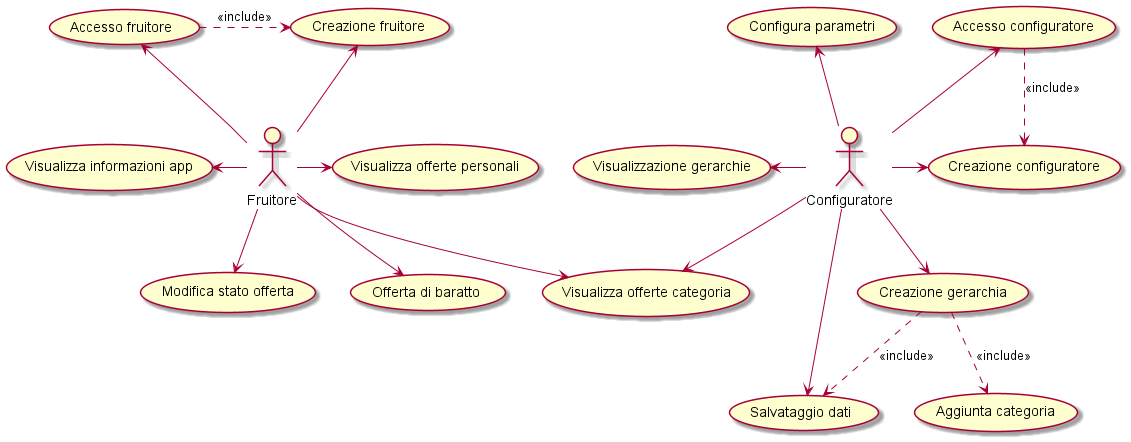

The diagram above was rendered by PlantUML. Its source (embedded in the PNG):
@startuml

:Fruitore: as Admin
(Accesso fruitore) as (UseF1)
(Creazione fruitore) as (UseF2)
(Visualizza informazioni app) as (UseF3)
(Visualizza offerte categoria) as (UseF5)
(Visualizza offerte personali) as (UseF6)
(Offerta di baratto) as (UseF7)
(Modifica stato offerta) as (UseF8)

Admin -left-> (UseF3)
Admin -up-> (UseF1)
Admin -up-> (UseF2)
Admin -right-> (UseF6)
Admin --> (UseF5)
Admin --> (UseF7)
Admin --> (UseF8)

(UseF1) .right.> (UseF2): <<include>>

(Accesso configuratore) as (Use1)
(Creazione configuratore) as (Use2)
(Salvataggio dati) as (Use3)
(Visualizzazione gerarchie) as (Use4)
(Creazione gerarchia) as (Use5)
(Aggiunta categoria) as (Use6)
(Configura parametri) as (Use7)

:Configuratore: as Admin2
Admin2 -left-> (Use4)
Admin2 --> (Use5)
Admin2 --> (Use3)
Admin2 -right-> (Use2)
Admin2 -up-> (Use1)
Admin2 -up-> (Use7)
Admin2 --> (UseF5)


(Use1) ..> (Use2): <<include>>
(Use5) ..> (Use6): <<include>>
(Use5) ..> (Use3): <<include>>


@enduml